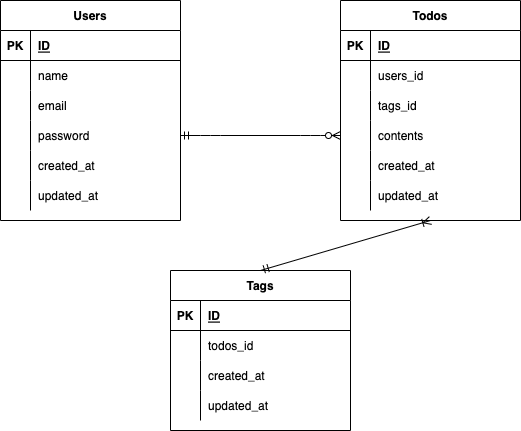

The diagram above was exported from draw.io. Its source (the exported page's mxGraphModel, read from the mxfile embedded in the PNG):
<mxGraphModel dx="525" dy="343" grid="1" gridSize="10" guides="1" tooltips="1" connect="1" arrows="1" fold="1" page="1" pageScale="1" pageWidth="827" pageHeight="1169" math="0" shadow="0">
  <root>
    <mxCell id="0" />
    <mxCell id="1" parent="0" />
    <mxCell id="2" value="Users" style="shape=table;startSize=30;container=1;collapsible=1;childLayout=tableLayout;fixedRows=1;rowLines=0;fontStyle=1;align=center;resizeLast=1;" parent="1" vertex="1">
      <mxGeometry x="20" y="90" width="180" height="220" as="geometry" />
    </mxCell>
    <mxCell id="3" value="" style="shape=partialRectangle;collapsible=0;dropTarget=0;pointerEvents=0;fillColor=none;top=0;left=0;bottom=1;right=0;points=[[0,0.5],[1,0.5]];portConstraint=eastwest;" parent="2" vertex="1">
      <mxGeometry y="30" width="180" height="30" as="geometry" />
    </mxCell>
    <mxCell id="4" value="PK" style="shape=partialRectangle;connectable=0;fillColor=none;top=0;left=0;bottom=0;right=0;fontStyle=1;overflow=hidden;" parent="3" vertex="1">
      <mxGeometry width="30" height="30" as="geometry">
        <mxRectangle width="30" height="30" as="alternateBounds" />
      </mxGeometry>
    </mxCell>
    <mxCell id="5" value="ID" style="shape=partialRectangle;connectable=0;fillColor=none;top=0;left=0;bottom=0;right=0;align=left;spacingLeft=6;fontStyle=5;overflow=hidden;" parent="3" vertex="1">
      <mxGeometry x="30" width="150" height="30" as="geometry">
        <mxRectangle width="150" height="30" as="alternateBounds" />
      </mxGeometry>
    </mxCell>
    <mxCell id="67" style="shape=partialRectangle;collapsible=0;dropTarget=0;pointerEvents=0;fillColor=none;top=0;left=0;bottom=0;right=0;points=[[0,0.5],[1,0.5]];portConstraint=eastwest;" parent="2" vertex="1">
      <mxGeometry y="60" width="180" height="30" as="geometry" />
    </mxCell>
    <mxCell id="68" style="shape=partialRectangle;connectable=0;fillColor=none;top=0;left=0;bottom=0;right=0;editable=1;overflow=hidden;" parent="67" vertex="1">
      <mxGeometry width="30" height="30" as="geometry">
        <mxRectangle width="30" height="30" as="alternateBounds" />
      </mxGeometry>
    </mxCell>
    <mxCell id="69" value="name" style="shape=partialRectangle;connectable=0;fillColor=none;top=0;left=0;bottom=0;right=0;align=left;spacingLeft=6;overflow=hidden;" parent="67" vertex="1">
      <mxGeometry x="30" width="150" height="30" as="geometry">
        <mxRectangle width="150" height="30" as="alternateBounds" />
      </mxGeometry>
    </mxCell>
    <mxCell id="50" style="shape=partialRectangle;collapsible=0;dropTarget=0;pointerEvents=0;fillColor=none;top=0;left=0;bottom=0;right=0;points=[[0,0.5],[1,0.5]];portConstraint=eastwest;" parent="2" vertex="1">
      <mxGeometry y="90" width="180" height="30" as="geometry" />
    </mxCell>
    <mxCell id="51" style="shape=partialRectangle;connectable=0;fillColor=none;top=0;left=0;bottom=0;right=0;editable=1;overflow=hidden;" parent="50" vertex="1">
      <mxGeometry width="30" height="30" as="geometry">
        <mxRectangle width="30" height="30" as="alternateBounds" />
      </mxGeometry>
    </mxCell>
    <mxCell id="52" value="email" style="shape=partialRectangle;connectable=0;fillColor=none;top=0;left=0;bottom=0;right=0;align=left;spacingLeft=6;overflow=hidden;" parent="50" vertex="1">
      <mxGeometry x="30" width="150" height="30" as="geometry">
        <mxRectangle width="150" height="30" as="alternateBounds" />
      </mxGeometry>
    </mxCell>
    <mxCell id="9" value="" style="shape=partialRectangle;collapsible=0;dropTarget=0;pointerEvents=0;fillColor=none;top=0;left=0;bottom=0;right=0;points=[[0,0.5],[1,0.5]];portConstraint=eastwest;" parent="2" vertex="1">
      <mxGeometry y="120" width="180" height="30" as="geometry" />
    </mxCell>
    <mxCell id="10" value="" style="shape=partialRectangle;connectable=0;fillColor=none;top=0;left=0;bottom=0;right=0;editable=1;overflow=hidden;" parent="9" vertex="1">
      <mxGeometry width="30" height="30" as="geometry">
        <mxRectangle width="30" height="30" as="alternateBounds" />
      </mxGeometry>
    </mxCell>
    <mxCell id="11" value="password" style="shape=partialRectangle;connectable=0;fillColor=none;top=0;left=0;bottom=0;right=0;align=left;spacingLeft=6;overflow=hidden;" parent="9" vertex="1">
      <mxGeometry x="30" width="150" height="30" as="geometry">
        <mxRectangle width="150" height="30" as="alternateBounds" />
      </mxGeometry>
    </mxCell>
    <mxCell id="12" value="" style="shape=partialRectangle;collapsible=0;dropTarget=0;pointerEvents=0;fillColor=none;top=0;left=0;bottom=0;right=0;points=[[0,0.5],[1,0.5]];portConstraint=eastwest;" parent="2" vertex="1">
      <mxGeometry y="150" width="180" height="30" as="geometry" />
    </mxCell>
    <mxCell id="13" value="" style="shape=partialRectangle;connectable=0;fillColor=none;top=0;left=0;bottom=0;right=0;editable=1;overflow=hidden;" parent="12" vertex="1">
      <mxGeometry width="30" height="30" as="geometry">
        <mxRectangle width="30" height="30" as="alternateBounds" />
      </mxGeometry>
    </mxCell>
    <mxCell id="14" value="created_at" style="shape=partialRectangle;connectable=0;fillColor=none;top=0;left=0;bottom=0;right=0;align=left;spacingLeft=6;overflow=hidden;" parent="12" vertex="1">
      <mxGeometry x="30" width="150" height="30" as="geometry">
        <mxRectangle width="150" height="30" as="alternateBounds" />
      </mxGeometry>
    </mxCell>
    <mxCell id="15" style="shape=partialRectangle;collapsible=0;dropTarget=0;pointerEvents=0;fillColor=none;top=0;left=0;bottom=0;right=0;points=[[0,0.5],[1,0.5]];portConstraint=eastwest;" parent="2" vertex="1">
      <mxGeometry y="180" width="180" height="30" as="geometry" />
    </mxCell>
    <mxCell id="16" style="shape=partialRectangle;connectable=0;fillColor=none;top=0;left=0;bottom=0;right=0;editable=1;overflow=hidden;" parent="15" vertex="1">
      <mxGeometry width="30" height="30" as="geometry">
        <mxRectangle width="30" height="30" as="alternateBounds" />
      </mxGeometry>
    </mxCell>
    <mxCell id="17" value="updated_at" style="shape=partialRectangle;connectable=0;fillColor=none;top=0;left=0;bottom=0;right=0;align=left;spacingLeft=6;overflow=hidden;" parent="15" vertex="1">
      <mxGeometry x="30" width="150" height="30" as="geometry">
        <mxRectangle width="150" height="30" as="alternateBounds" />
      </mxGeometry>
    </mxCell>
    <mxCell id="18" value="Todos" style="shape=table;startSize=30;container=1;collapsible=1;childLayout=tableLayout;fixedRows=1;rowLines=0;fontStyle=1;align=center;resizeLast=1;" parent="1" vertex="1">
      <mxGeometry x="360" y="90" width="180" height="220" as="geometry" />
    </mxCell>
    <mxCell id="19" value="" style="shape=partialRectangle;collapsible=0;dropTarget=0;pointerEvents=0;fillColor=none;top=0;left=0;bottom=1;right=0;points=[[0,0.5],[1,0.5]];portConstraint=eastwest;" parent="18" vertex="1">
      <mxGeometry y="30" width="180" height="30" as="geometry" />
    </mxCell>
    <mxCell id="20" value="PK" style="shape=partialRectangle;connectable=0;fillColor=none;top=0;left=0;bottom=0;right=0;fontStyle=1;overflow=hidden;" parent="19" vertex="1">
      <mxGeometry width="30" height="30" as="geometry">
        <mxRectangle width="30" height="30" as="alternateBounds" />
      </mxGeometry>
    </mxCell>
    <mxCell id="21" value="ID" style="shape=partialRectangle;connectable=0;fillColor=none;top=0;left=0;bottom=0;right=0;align=left;spacingLeft=6;fontStyle=5;overflow=hidden;" parent="19" vertex="1">
      <mxGeometry x="30" width="150" height="30" as="geometry">
        <mxRectangle width="150" height="30" as="alternateBounds" />
      </mxGeometry>
    </mxCell>
    <mxCell id="59" style="shape=partialRectangle;collapsible=0;dropTarget=0;pointerEvents=0;fillColor=none;top=0;left=0;bottom=0;right=0;points=[[0,0.5],[1,0.5]];portConstraint=eastwest;" parent="18" vertex="1">
      <mxGeometry y="60" width="180" height="30" as="geometry" />
    </mxCell>
    <mxCell id="60" style="shape=partialRectangle;connectable=0;fillColor=none;top=0;left=0;bottom=0;right=0;editable=1;overflow=hidden;" parent="59" vertex="1">
      <mxGeometry width="30" height="30" as="geometry">
        <mxRectangle width="30" height="30" as="alternateBounds" />
      </mxGeometry>
    </mxCell>
    <mxCell id="61" value="users_id" style="shape=partialRectangle;connectable=0;fillColor=none;top=0;left=0;bottom=0;right=0;align=left;spacingLeft=6;overflow=hidden;" parent="59" vertex="1">
      <mxGeometry x="30" width="150" height="30" as="geometry">
        <mxRectangle width="150" height="30" as="alternateBounds" />
      </mxGeometry>
    </mxCell>
    <mxCell id="70" style="shape=partialRectangle;collapsible=0;dropTarget=0;pointerEvents=0;fillColor=none;top=0;left=0;bottom=0;right=0;points=[[0,0.5],[1,0.5]];portConstraint=eastwest;" parent="18" vertex="1">
      <mxGeometry y="90" width="180" height="30" as="geometry" />
    </mxCell>
    <mxCell id="71" style="shape=partialRectangle;connectable=0;fillColor=none;top=0;left=0;bottom=0;right=0;editable=1;overflow=hidden;" parent="70" vertex="1">
      <mxGeometry width="30" height="30" as="geometry">
        <mxRectangle width="30" height="30" as="alternateBounds" />
      </mxGeometry>
    </mxCell>
    <mxCell id="72" value="tags_id" style="shape=partialRectangle;connectable=0;fillColor=none;top=0;left=0;bottom=0;right=0;align=left;spacingLeft=6;overflow=hidden;" parent="70" vertex="1">
      <mxGeometry x="30" width="150" height="30" as="geometry">
        <mxRectangle width="150" height="30" as="alternateBounds" />
      </mxGeometry>
    </mxCell>
    <mxCell id="22" value="" style="shape=partialRectangle;collapsible=0;dropTarget=0;pointerEvents=0;fillColor=none;top=0;left=0;bottom=0;right=0;points=[[0,0.5],[1,0.5]];portConstraint=eastwest;" parent="18" vertex="1">
      <mxGeometry y="120" width="180" height="30" as="geometry" />
    </mxCell>
    <mxCell id="23" value="" style="shape=partialRectangle;connectable=0;fillColor=none;top=0;left=0;bottom=0;right=0;editable=1;overflow=hidden;" parent="22" vertex="1">
      <mxGeometry width="30" height="30" as="geometry">
        <mxRectangle width="30" height="30" as="alternateBounds" />
      </mxGeometry>
    </mxCell>
    <mxCell id="24" value="contents" style="shape=partialRectangle;connectable=0;fillColor=none;top=0;left=0;bottom=0;right=0;align=left;spacingLeft=6;overflow=hidden;" parent="22" vertex="1">
      <mxGeometry x="30" width="150" height="30" as="geometry">
        <mxRectangle width="150" height="30" as="alternateBounds" />
      </mxGeometry>
    </mxCell>
    <mxCell id="28" value="" style="shape=partialRectangle;collapsible=0;dropTarget=0;pointerEvents=0;fillColor=none;top=0;left=0;bottom=0;right=0;points=[[0,0.5],[1,0.5]];portConstraint=eastwest;" parent="18" vertex="1">
      <mxGeometry y="150" width="180" height="30" as="geometry" />
    </mxCell>
    <mxCell id="29" value="" style="shape=partialRectangle;connectable=0;fillColor=none;top=0;left=0;bottom=0;right=0;editable=1;overflow=hidden;" parent="28" vertex="1">
      <mxGeometry width="30" height="30" as="geometry">
        <mxRectangle width="30" height="30" as="alternateBounds" />
      </mxGeometry>
    </mxCell>
    <mxCell id="30" value="created_at" style="shape=partialRectangle;connectable=0;fillColor=none;top=0;left=0;bottom=0;right=0;align=left;spacingLeft=6;overflow=hidden;" parent="28" vertex="1">
      <mxGeometry x="30" width="150" height="30" as="geometry">
        <mxRectangle width="150" height="30" as="alternateBounds" />
      </mxGeometry>
    </mxCell>
    <mxCell id="31" style="shape=partialRectangle;collapsible=0;dropTarget=0;pointerEvents=0;fillColor=none;top=0;left=0;bottom=0;right=0;points=[[0,0.5],[1,0.5]];portConstraint=eastwest;" parent="18" vertex="1">
      <mxGeometry y="180" width="180" height="30" as="geometry" />
    </mxCell>
    <mxCell id="32" style="shape=partialRectangle;connectable=0;fillColor=none;top=0;left=0;bottom=0;right=0;editable=1;overflow=hidden;" parent="31" vertex="1">
      <mxGeometry width="30" height="30" as="geometry">
        <mxRectangle width="30" height="30" as="alternateBounds" />
      </mxGeometry>
    </mxCell>
    <mxCell id="33" value="updated_at" style="shape=partialRectangle;connectable=0;fillColor=none;top=0;left=0;bottom=0;right=0;align=left;spacingLeft=6;overflow=hidden;" parent="31" vertex="1">
      <mxGeometry x="30" width="150" height="30" as="geometry">
        <mxRectangle width="150" height="30" as="alternateBounds" />
      </mxGeometry>
    </mxCell>
    <mxCell id="34" value="Tags" style="shape=table;startSize=30;container=1;collapsible=1;childLayout=tableLayout;fixedRows=1;rowLines=0;fontStyle=1;align=center;resizeLast=1;" parent="1" vertex="1">
      <mxGeometry x="190" y="360" width="180" height="160" as="geometry" />
    </mxCell>
    <mxCell id="35" value="" style="shape=partialRectangle;collapsible=0;dropTarget=0;pointerEvents=0;fillColor=none;top=0;left=0;bottom=1;right=0;points=[[0,0.5],[1,0.5]];portConstraint=eastwest;" parent="34" vertex="1">
      <mxGeometry y="30" width="180" height="30" as="geometry" />
    </mxCell>
    <mxCell id="36" value="PK" style="shape=partialRectangle;connectable=0;fillColor=none;top=0;left=0;bottom=0;right=0;fontStyle=1;overflow=hidden;" parent="35" vertex="1">
      <mxGeometry width="30" height="30" as="geometry">
        <mxRectangle width="30" height="30" as="alternateBounds" />
      </mxGeometry>
    </mxCell>
    <mxCell id="37" value="ID" style="shape=partialRectangle;connectable=0;fillColor=none;top=0;left=0;bottom=0;right=0;align=left;spacingLeft=6;fontStyle=5;overflow=hidden;" parent="35" vertex="1">
      <mxGeometry x="30" width="150" height="30" as="geometry">
        <mxRectangle width="150" height="30" as="alternateBounds" />
      </mxGeometry>
    </mxCell>
    <mxCell id="38" value="" style="shape=partialRectangle;collapsible=0;dropTarget=0;pointerEvents=0;fillColor=none;top=0;left=0;bottom=0;right=0;points=[[0,0.5],[1,0.5]];portConstraint=eastwest;" parent="34" vertex="1">
      <mxGeometry y="60" width="180" height="30" as="geometry" />
    </mxCell>
    <mxCell id="39" value="" style="shape=partialRectangle;connectable=0;fillColor=none;top=0;left=0;bottom=0;right=0;editable=1;overflow=hidden;" parent="38" vertex="1">
      <mxGeometry width="30" height="30" as="geometry">
        <mxRectangle width="30" height="30" as="alternateBounds" />
      </mxGeometry>
    </mxCell>
    <mxCell id="40" value="todos_id" style="shape=partialRectangle;connectable=0;fillColor=none;top=0;left=0;bottom=0;right=0;align=left;spacingLeft=6;overflow=hidden;" parent="38" vertex="1">
      <mxGeometry x="30" width="150" height="30" as="geometry">
        <mxRectangle width="150" height="30" as="alternateBounds" />
      </mxGeometry>
    </mxCell>
    <mxCell id="44" value="" style="shape=partialRectangle;collapsible=0;dropTarget=0;pointerEvents=0;fillColor=none;top=0;left=0;bottom=0;right=0;points=[[0,0.5],[1,0.5]];portConstraint=eastwest;" parent="34" vertex="1">
      <mxGeometry y="90" width="180" height="30" as="geometry" />
    </mxCell>
    <mxCell id="45" value="" style="shape=partialRectangle;connectable=0;fillColor=none;top=0;left=0;bottom=0;right=0;editable=1;overflow=hidden;" parent="44" vertex="1">
      <mxGeometry width="30" height="30" as="geometry">
        <mxRectangle width="30" height="30" as="alternateBounds" />
      </mxGeometry>
    </mxCell>
    <mxCell id="46" value="created_at" style="shape=partialRectangle;connectable=0;fillColor=none;top=0;left=0;bottom=0;right=0;align=left;spacingLeft=6;overflow=hidden;" parent="44" vertex="1">
      <mxGeometry x="30" width="150" height="30" as="geometry">
        <mxRectangle width="150" height="30" as="alternateBounds" />
      </mxGeometry>
    </mxCell>
    <mxCell id="47" style="shape=partialRectangle;collapsible=0;dropTarget=0;pointerEvents=0;fillColor=none;top=0;left=0;bottom=0;right=0;points=[[0,0.5],[1,0.5]];portConstraint=eastwest;" parent="34" vertex="1">
      <mxGeometry y="120" width="180" height="30" as="geometry" />
    </mxCell>
    <mxCell id="48" style="shape=partialRectangle;connectable=0;fillColor=none;top=0;left=0;bottom=0;right=0;editable=1;overflow=hidden;" parent="47" vertex="1">
      <mxGeometry width="30" height="30" as="geometry">
        <mxRectangle width="30" height="30" as="alternateBounds" />
      </mxGeometry>
    </mxCell>
    <mxCell id="49" value="updated_at" style="shape=partialRectangle;connectable=0;fillColor=none;top=0;left=0;bottom=0;right=0;align=left;spacingLeft=6;overflow=hidden;" parent="47" vertex="1">
      <mxGeometry x="30" width="150" height="30" as="geometry">
        <mxRectangle width="150" height="30" as="alternateBounds" />
      </mxGeometry>
    </mxCell>
    <mxCell id="62" value="" style="edgeStyle=entityRelationEdgeStyle;fontSize=12;html=1;endArrow=ERzeroToMany;startArrow=ERmandOne;exitX=1;exitY=0.5;exitDx=0;exitDy=0;entryX=0;entryY=0.5;entryDx=0;entryDy=0;" parent="1" source="9" target="22" edge="1">
      <mxGeometry width="100" height="100" relative="1" as="geometry">
        <mxPoint x="210" y="200" as="sourcePoint" />
        <mxPoint x="320" y="220" as="targetPoint" />
      </mxGeometry>
    </mxCell>
    <mxCell id="63" value="" style="fontSize=12;html=1;endArrow=ERoneToMany;startArrow=ERmandOne;exitX=0.5;exitY=0;exitDx=0;exitDy=0;entryX=0.5;entryY=1;entryDx=0;entryDy=0;" parent="1" source="34" target="18" edge="1">
      <mxGeometry width="100" height="100" relative="1" as="geometry">
        <mxPoint x="420" y="330" as="sourcePoint" />
        <mxPoint x="340" y="300" as="targetPoint" />
      </mxGeometry>
    </mxCell>
  </root>
</mxGraphModel>